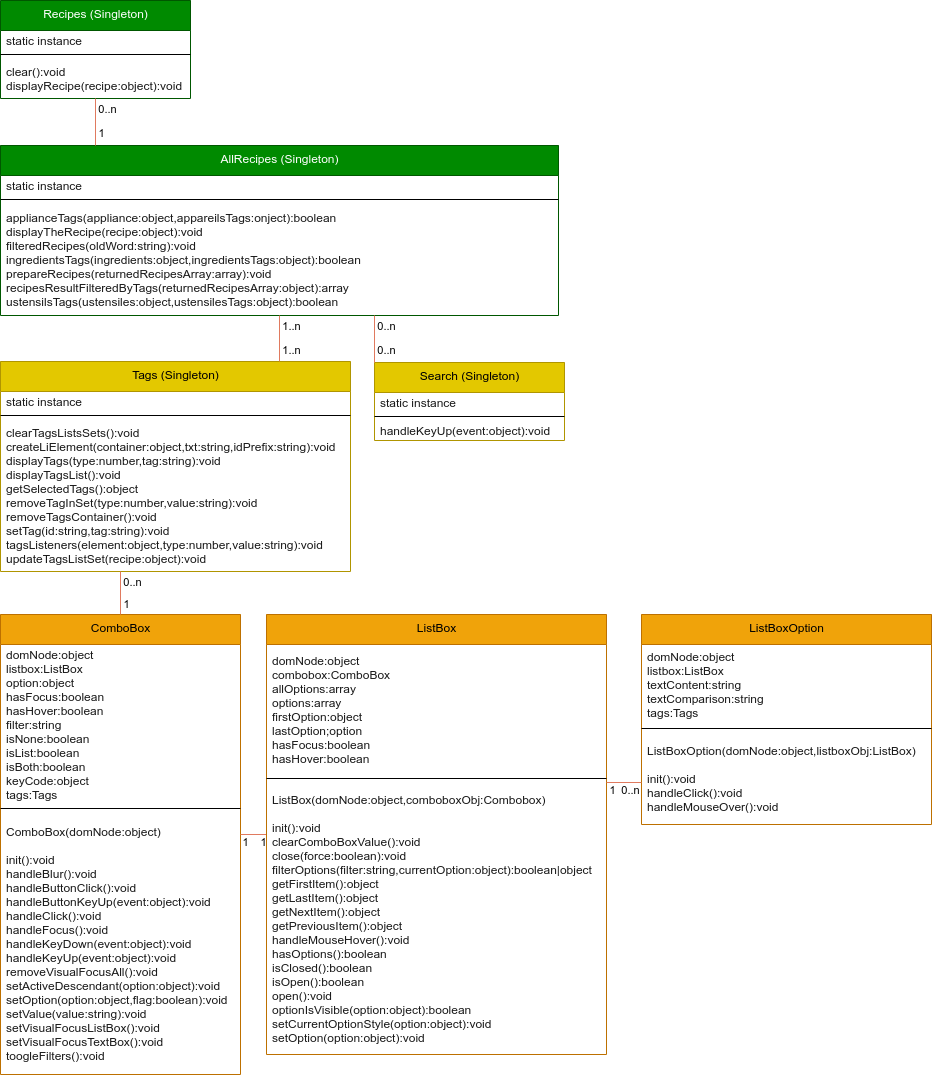

The diagram above was exported from draw.io. Its source (the exported page's mxGraphModel, read from the mxfile embedded in the PNG):
<mxGraphModel dx="1998" dy="794" grid="0" gridSize="10" guides="1" tooltips="1" connect="1" arrows="1" fold="1" page="1" pageScale="1" pageWidth="827" pageHeight="1169" background="#FFFFFF" math="0" shadow="0">
  <root>
    <mxCell id="0" />
    <mxCell id="1" parent="0" />
    <mxCell id="2" value="AllRecipes (Singleton)" style="swimlane;fontStyle=0;align=center;verticalAlign=top;childLayout=stackLayout;horizontal=1;startSize=30;horizontalStack=0;resizeParent=1;resizeParentMax=0;resizeLast=0;collapsible=0;marginBottom=0;html=1;fillColor=#008a00;strokeColor=#005700;fontColor=#ffffff;" parent="1" vertex="1">
      <mxGeometry x="40" y="169" width="558" height="170" as="geometry" />
    </mxCell>
    <mxCell id="6" value="static instance&lt;br&gt;" style="text;html=1;strokeColor=none;fillColor=none;align=left;verticalAlign=middle;spacingLeft=4;spacingRight=4;overflow=hidden;rotatable=0;points=[[0,0.5],[1,0.5]];portConstraint=eastwest;fontColor=#1A1A1A;" parent="2" vertex="1">
      <mxGeometry y="30" width="558" height="20" as="geometry" />
    </mxCell>
    <mxCell id="7" value="" style="line;strokeWidth=1;fillColor=none;align=left;verticalAlign=middle;spacingTop=-1;spacingLeft=3;spacingRight=3;rotatable=0;labelPosition=right;points=[];portConstraint=eastwest;" parent="2" vertex="1">
      <mxGeometry y="50" width="558" height="8" as="geometry" />
    </mxCell>
    <mxCell id="9" value="applianceTags(appliance:object,appareilsTags:onject):boolean&lt;br&gt;displayTheRecipe(recipe:object):void&lt;br&gt;filteredRecipes(oldWord:string):void&lt;br&gt;ingredientsTags(ingredients:object,ingredientsTags:object):boolean&lt;br&gt;prepareRecipes(returnedRecipesArray:array):void&lt;br&gt;recipesResultFilteredByTags(returnedRecipesArray:object):array&lt;br&gt;ustensilsTags(ustensiles:object,ustensilesTags:object):boolean&lt;br&gt;" style="text;html=1;strokeColor=none;fillColor=none;align=left;verticalAlign=middle;spacingLeft=4;spacingRight=4;overflow=hidden;rotatable=0;points=[[0,0.5],[1,0.5]];portConstraint=eastwest;fontColor=#1A1A1A;" parent="2" vertex="1">
      <mxGeometry y="58" width="558" height="112" as="geometry" />
    </mxCell>
    <mxCell id="10" value="ComboBox" style="swimlane;fontStyle=0;align=center;verticalAlign=top;childLayout=stackLayout;horizontal=1;startSize=30;horizontalStack=0;resizeParent=1;resizeParentMax=0;resizeLast=0;collapsible=0;marginBottom=0;html=1;fillColor=#f0a30a;strokeColor=#BD7000;fontColor=#000000;" parent="1" vertex="1">
      <mxGeometry x="40" y="638" width="240" height="460" as="geometry" />
    </mxCell>
    <mxCell id="11" value="&lt;div&gt;domNode:object&lt;/div&gt;&lt;div&gt;listbox:ListBox&lt;/div&gt;&lt;div&gt;option:object&lt;/div&gt;&lt;div&gt;hasFocus:boolean&lt;/div&gt;&lt;div&gt;hasHover:boolean&lt;/div&gt;&lt;div&gt;filter:string&lt;/div&gt;&lt;div&gt;isNone:boolean&lt;/div&gt;&lt;div&gt;isList:boolean&lt;/div&gt;&lt;div&gt;isBoth:boolean&lt;/div&gt;&lt;div&gt;keyCode:object&lt;/div&gt;&lt;div&gt;tags:Tags&lt;/div&gt;" style="text;html=1;strokeColor=none;fillColor=none;align=left;verticalAlign=middle;spacingLeft=4;spacingRight=4;overflow=hidden;rotatable=0;points=[[0,0.5],[1,0.5]];portConstraint=eastwest;fontColor=#1A1A1A;" parent="10" vertex="1">
      <mxGeometry y="30" width="240" height="160" as="geometry" />
    </mxCell>
    <mxCell id="12" value="" style="line;strokeWidth=1;fillColor=none;align=left;verticalAlign=middle;spacingTop=-1;spacingLeft=3;spacingRight=3;rotatable=0;labelPosition=right;points=[];portConstraint=eastwest;" parent="10" vertex="1">
      <mxGeometry y="190" width="240" height="8" as="geometry" />
    </mxCell>
    <mxCell id="13" value="ComboBox(domNode:object)&lt;br&gt;&lt;br&gt;init():void&lt;br&gt;handleBlur():void&lt;br&gt;handleButtonClick():void&lt;br&gt;handleButtonKeyUp(event:object):void&lt;br&gt;handleClick():void&lt;br&gt;handleFocus():void&lt;br&gt;handleKeyDown(event:object):void&lt;br&gt;handleKeyUp(event:object):void&lt;br&gt;removeVisualFocusAll():void&lt;br&gt;setActiveDescendant(option:object):void&lt;br&gt;setOption(option:object,flag:boolean):void&lt;br&gt;setValue(value:string):void&lt;br&gt;setVisualFocusListBox():void&lt;br&gt;setVisualFocusTextBox():void&lt;br&gt;toogleFilters():void" style="text;html=1;strokeColor=none;fillColor=none;align=left;verticalAlign=middle;spacingLeft=4;spacingRight=4;overflow=hidden;rotatable=0;points=[[0,0.5],[1,0.5]];portConstraint=eastwest;fontColor=#1A1A1A;" parent="10" vertex="1">
      <mxGeometry y="198" width="240" height="262" as="geometry" />
    </mxCell>
    <mxCell id="36" style="endArrow=none;html=1;rounded=0;align=center;verticalAlign=top;endFill=0;labelBackgroundColor=none;fillColor=#F2CC8F;strokeColor=#E07A5F;fontColor=#393C56;orthogonal=1;" parent="1" source="14" target="13" edge="1">
      <mxGeometry relative="1" as="geometry">
        <mxPoint x="79.0780364755849" y="1128" as="sourcePoint" />
        <mxPoint x="78.96000000000004" y="1099.834" as="targetPoint" />
      </mxGeometry>
    </mxCell>
    <mxCell id="43" value="1" style="edgeLabel;html=1;align=center;verticalAlign=middle;resizable=0;points=[];" parent="36" vertex="1" connectable="0">
      <mxGeometry x="0.6567" relative="1" as="geometry">
        <mxPoint y="7" as="offset" />
      </mxGeometry>
    </mxCell>
    <mxCell id="45" value="1" style="edgeLabel;html=1;align=center;verticalAlign=middle;resizable=0;points=[];" parent="36" vertex="1" connectable="0">
      <mxGeometry x="-0.6686" relative="1" as="geometry">
        <mxPoint y="7" as="offset" />
      </mxGeometry>
    </mxCell>
    <mxCell id="14" value="ListBox" style="swimlane;fontStyle=0;align=center;verticalAlign=top;childLayout=stackLayout;horizontal=1;startSize=30;horizontalStack=0;resizeParent=1;resizeParentMax=0;resizeLast=0;collapsible=0;marginBottom=0;html=1;fillColor=#f0a30a;strokeColor=#BD7000;fontColor=#000000;" parent="1" vertex="1">
      <mxGeometry x="306" y="638" width="340" height="440" as="geometry" />
    </mxCell>
    <mxCell id="15" value="&lt;div&gt;domNode:object&lt;/div&gt;&lt;div&gt;combobox:ComboBox&lt;/div&gt;&lt;div&gt;allOptions:array&lt;/div&gt;&lt;div&gt;options:array&lt;/div&gt;&lt;div&gt;firstOption:object&lt;/div&gt;&lt;div&gt;lastOption;option&lt;/div&gt;&lt;div&gt;hasFocus:boolean&lt;/div&gt;&lt;div&gt;hasHover:boolean&lt;/div&gt;" style="text;html=1;strokeColor=none;fillColor=none;align=left;verticalAlign=middle;spacingLeft=4;spacingRight=4;overflow=hidden;rotatable=0;points=[[0,0.5],[1,0.5]];portConstraint=eastwest;fontColor=#1A1A1A;" parent="14" vertex="1">
      <mxGeometry y="30" width="340" height="130" as="geometry" />
    </mxCell>
    <mxCell id="16" value="" style="line;strokeWidth=1;fillColor=none;align=left;verticalAlign=middle;spacingTop=-1;spacingLeft=3;spacingRight=3;rotatable=0;labelPosition=right;points=[];portConstraint=eastwest;" parent="14" vertex="1">
      <mxGeometry y="160" width="340" height="8" as="geometry" />
    </mxCell>
    <mxCell id="17" value="ListBox(domNode:object,comboboxObj:Combobox)&lt;br&gt;&lt;br&gt;init():void&lt;br&gt;clearComboBoxValue():void&lt;br&gt;close(force:boolean):void&lt;br&gt;filterOptions(filter:string,currentOption:object):boolean|object&lt;br&gt;getFirstItem():object&lt;br&gt;getLastItem():object&lt;br&gt;getNextItem():object&lt;br&gt;getPreviousItem():object&lt;br&gt;handleMouseHover():void&lt;br&gt;hasOptions():boolean&lt;br&gt;isClosed():boolean&lt;br&gt;isOpen():boolean&lt;br&gt;open():void&lt;br&gt;optionIsVisible(option:object):boolean&lt;br&gt;setCurrentOptionStyle(option:object):void&lt;br&gt;setOption(option:object):void" style="text;html=1;strokeColor=none;fillColor=none;align=left;verticalAlign=middle;spacingLeft=4;spacingRight=4;overflow=hidden;rotatable=0;points=[[0,0.5],[1,0.5]];portConstraint=eastwest;fontColor=#1A1A1A;" parent="14" vertex="1">
      <mxGeometry y="168" width="340" height="272" as="geometry" />
    </mxCell>
    <mxCell id="18" value="ListBoxOption&lt;br&gt;" style="swimlane;fontStyle=0;align=center;verticalAlign=top;childLayout=stackLayout;horizontal=1;startSize=30;horizontalStack=0;resizeParent=1;resizeParentMax=0;resizeLast=0;collapsible=0;marginBottom=0;html=1;fillColor=#f0a30a;strokeColor=#BD7000;fontColor=#000000;" parent="1" vertex="1">
      <mxGeometry x="681" y="638" width="290" height="210" as="geometry" />
    </mxCell>
    <mxCell id="19" value="&lt;div&gt;domNode:object&lt;/div&gt;&lt;div&gt;listbox:ListBox&lt;/div&gt;&lt;div&gt;textContent:string&lt;/div&gt;&lt;div&gt;textComparison:string&lt;/div&gt;&lt;div&gt;tags:Tags&lt;/div&gt;" style="text;html=1;strokeColor=none;fillColor=none;align=left;verticalAlign=middle;spacingLeft=4;spacingRight=4;overflow=hidden;rotatable=0;points=[[0,0.5],[1,0.5]];portConstraint=eastwest;fontColor=#1A1A1A;" parent="18" vertex="1">
      <mxGeometry y="30" width="290" height="80" as="geometry" />
    </mxCell>
    <mxCell id="20" value="" style="line;strokeWidth=1;fillColor=none;align=left;verticalAlign=middle;spacingTop=-1;spacingLeft=3;spacingRight=3;rotatable=0;labelPosition=right;points=[];portConstraint=eastwest;" parent="18" vertex="1">
      <mxGeometry y="110" width="290" height="8" as="geometry" />
    </mxCell>
    <mxCell id="21" value="ListBoxOption(domNode:object,listboxObj:ListBox)&lt;br&gt;&lt;br&gt;init():void&lt;br&gt;handleClick():void&lt;br&gt;handleMouseOver():void" style="text;html=1;strokeColor=none;fillColor=none;align=left;verticalAlign=middle;spacingLeft=4;spacingRight=4;overflow=hidden;rotatable=0;points=[[0,0.5],[1,0.5]];portConstraint=eastwest;fontColor=#1A1A1A;" parent="18" vertex="1">
      <mxGeometry y="118" width="290" height="92" as="geometry" />
    </mxCell>
    <mxCell id="22" value="Recipes (Singleton)" style="swimlane;fontStyle=0;align=center;verticalAlign=top;childLayout=stackLayout;horizontal=1;startSize=30;horizontalStack=0;resizeParent=1;resizeParentMax=0;resizeLast=0;collapsible=0;marginBottom=0;html=1;fillColor=#008a00;strokeColor=#005700;fontColor=#ffffff;" parent="1" vertex="1">
      <mxGeometry x="40" y="24" width="190" height="98" as="geometry" />
    </mxCell>
    <mxCell id="23" value="static instance" style="text;html=1;strokeColor=none;fillColor=none;align=left;verticalAlign=middle;spacingLeft=4;spacingRight=4;overflow=hidden;rotatable=0;points=[[0,0.5],[1,0.5]];portConstraint=eastwest;fontColor=#1A1A1A;" parent="22" vertex="1">
      <mxGeometry y="30" width="190" height="20" as="geometry" />
    </mxCell>
    <mxCell id="24" value="" style="line;strokeWidth=1;fillColor=none;align=left;verticalAlign=middle;spacingTop=-1;spacingLeft=3;spacingRight=3;rotatable=0;labelPosition=right;points=[];portConstraint=eastwest;" parent="22" vertex="1">
      <mxGeometry y="50" width="190" height="8" as="geometry" />
    </mxCell>
    <mxCell id="25" value="clear():void&lt;br&gt;displayRecipe(recipe:object):void" style="text;html=1;strokeColor=none;fillColor=none;align=left;verticalAlign=middle;spacingLeft=4;spacingRight=4;overflow=hidden;rotatable=0;points=[[0,0.5],[1,0.5]];portConstraint=eastwest;fontColor=#1A1A1A;" parent="22" vertex="1">
      <mxGeometry y="58" width="190" height="40" as="geometry" />
    </mxCell>
    <mxCell id="26" value="Search (Singleton)" style="swimlane;fontStyle=0;align=center;verticalAlign=top;childLayout=stackLayout;horizontal=1;startSize=30;horizontalStack=0;resizeParent=1;resizeParentMax=0;resizeLast=0;collapsible=0;marginBottom=0;html=1;fillColor=#e3c800;strokeColor=#B09500;fontColor=#000000;" parent="1" vertex="1">
      <mxGeometry x="414" y="386" width="190" height="78" as="geometry" />
    </mxCell>
    <mxCell id="27" value="static instance" style="text;html=1;strokeColor=none;fillColor=none;align=left;verticalAlign=middle;spacingLeft=4;spacingRight=4;overflow=hidden;rotatable=0;points=[[0,0.5],[1,0.5]];portConstraint=eastwest;fontColor=#1A1A1A;" parent="26" vertex="1">
      <mxGeometry y="30" width="190" height="20" as="geometry" />
    </mxCell>
    <mxCell id="28" value="" style="line;strokeWidth=1;fillColor=none;align=left;verticalAlign=middle;spacingTop=-1;spacingLeft=3;spacingRight=3;rotatable=0;labelPosition=right;points=[];portConstraint=eastwest;" parent="26" vertex="1">
      <mxGeometry y="50" width="190" height="8" as="geometry" />
    </mxCell>
    <mxCell id="29" value="handleKeyUp(event:object):void" style="text;html=1;strokeColor=none;fillColor=none;align=left;verticalAlign=middle;spacingLeft=4;spacingRight=4;overflow=hidden;rotatable=0;points=[[0,0.5],[1,0.5]];portConstraint=eastwest;fontColor=#1A1A1A;" parent="26" vertex="1">
      <mxGeometry y="58" width="190" height="20" as="geometry" />
    </mxCell>
    <mxCell id="30" value="Tags (Singleton)" style="swimlane;fontStyle=0;align=center;verticalAlign=top;childLayout=stackLayout;horizontal=1;startSize=30;horizontalStack=0;resizeParent=1;resizeParentMax=0;resizeLast=0;collapsible=0;marginBottom=0;html=1;fillColor=#e3c800;strokeColor=#B09500;fontColor=#000000;" parent="1" vertex="1">
      <mxGeometry x="40" y="385" width="350" height="210" as="geometry" />
    </mxCell>
    <mxCell id="31" value="static instance" style="text;html=1;strokeColor=none;fillColor=none;align=left;verticalAlign=middle;spacingLeft=4;spacingRight=4;overflow=hidden;rotatable=0;points=[[0,0.5],[1,0.5]];portConstraint=eastwest;fontColor=#1A1A1A;" parent="30" vertex="1">
      <mxGeometry y="30" width="350" height="20" as="geometry" />
    </mxCell>
    <mxCell id="32" value="" style="line;strokeWidth=1;fillColor=none;align=left;verticalAlign=middle;spacingTop=-1;spacingLeft=3;spacingRight=3;rotatable=0;labelPosition=right;points=[];portConstraint=eastwest;" parent="30" vertex="1">
      <mxGeometry y="50" width="350" height="8" as="geometry" />
    </mxCell>
    <mxCell id="33" value="clearTagsListsSets():void&lt;br&gt;createLiElement(container:object,txt:string,idPrefix:string):void&lt;br&gt;displayTags(type:number,tag:string):void&lt;br&gt;displayTagsList():void&lt;br&gt;getSelectedTags():object&lt;br&gt;removeTagInSet(type:number,value:string):void&lt;br&gt;removeTagsContainer():void&lt;br&gt;setTag(id:string,tag:string):void&lt;br&gt;tagsListeners(element:object,type:number,value:string):void&lt;br&gt;updateTagsListSet(recipe:object):void" style="text;html=1;strokeColor=none;fillColor=none;align=left;verticalAlign=middle;spacingLeft=4;spacingRight=4;overflow=hidden;rotatable=0;points=[[0,0.5],[1,0.5]];portConstraint=eastwest;fontColor=#1A1A1A;" parent="30" vertex="1">
      <mxGeometry y="58" width="350" height="152" as="geometry" />
    </mxCell>
    <mxCell id="46" style="endArrow=none;html=1;rounded=0;align=center;verticalAlign=top;endFill=0;labelBackgroundColor=none;fillColor=#F2CC8F;strokeColor=#E07A5F;fontColor=#393C56;orthogonal=1;" parent="1" source="18" target="17" edge="1">
      <mxGeometry relative="1" as="geometry">
        <mxPoint x="66" y="1607" as="sourcePoint" />
        <mxPoint x="66.07999999999993" y="1578.904" as="targetPoint" />
      </mxGeometry>
    </mxCell>
    <mxCell id="47" value="1" style="edgeLabel;html=1;align=center;verticalAlign=middle;resizable=0;points=[];" parent="46" vertex="1" connectable="0">
      <mxGeometry x="0.6567" relative="1" as="geometry">
        <mxPoint x="-2" y="7" as="offset" />
      </mxGeometry>
    </mxCell>
    <mxCell id="48" value="0..n" style="edgeLabel;html=1;align=center;verticalAlign=middle;resizable=0;points=[];" parent="46" vertex="1" connectable="0">
      <mxGeometry x="-0.6686" relative="1" as="geometry">
        <mxPoint x="-6" y="7" as="offset" />
      </mxGeometry>
    </mxCell>
    <mxCell id="49" style="endArrow=none;html=1;rounded=0;align=center;verticalAlign=top;endFill=0;labelBackgroundColor=none;fillColor=#F2CC8F;strokeColor=#E07A5F;fontColor=#393C56;orthogonal=1;snapToPoint=0;fixDash=0;anchorPointDirection=1;" parent="1" source="25" target="2" edge="1">
      <mxGeometry relative="1" as="geometry">
        <mxPoint x="87.74045801526722" y="142.99999999999997" as="sourcePoint" />
        <mxPoint x="99" y="160" as="targetPoint" />
      </mxGeometry>
    </mxCell>
    <mxCell id="50" value="1" style="edgeLabel;html=1;align=center;verticalAlign=middle;resizable=0;points=[];" parent="49" vertex="1" connectable="0">
      <mxGeometry x="0.6567" relative="1" as="geometry">
        <mxPoint x="5" y="-4" as="offset" />
      </mxGeometry>
    </mxCell>
    <mxCell id="51" value="0..n" style="edgeLabel;html=1;align=center;verticalAlign=middle;resizable=0;points=[];" parent="49" vertex="1" connectable="0">
      <mxGeometry x="-0.6686" relative="1" as="geometry">
        <mxPoint x="11" y="2" as="offset" />
      </mxGeometry>
    </mxCell>
    <mxCell id="52" style="endArrow=none;html=1;rounded=0;align=center;verticalAlign=top;endFill=0;labelBackgroundColor=none;fillColor=#F2CC8F;strokeColor=#E07A5F;fontColor=#393C56;orthogonal=1;" parent="1" source="10" target="33" edge="1">
      <mxGeometry relative="1" as="geometry">
        <mxPoint x="79.20000000000005" y="624.78" as="sourcePoint" />
        <mxPoint x="79.13720888246985" y="590" as="targetPoint" />
      </mxGeometry>
    </mxCell>
    <mxCell id="53" value="0..n" style="edgeLabel;html=1;align=center;verticalAlign=middle;resizable=0;points=[];" parent="52" vertex="1" connectable="0">
      <mxGeometry x="0.6567" relative="1" as="geometry">
        <mxPoint x="11" y="3" as="offset" />
      </mxGeometry>
    </mxCell>
    <mxCell id="54" value="1" style="edgeLabel;html=1;align=center;verticalAlign=middle;resizable=0;points=[];" parent="52" vertex="1" connectable="0">
      <mxGeometry x="-0.6686" relative="1" as="geometry">
        <mxPoint x="5" y="-3" as="offset" />
      </mxGeometry>
    </mxCell>
    <mxCell id="58" style="endArrow=none;html=1;rounded=0;align=center;verticalAlign=top;endFill=0;labelBackgroundColor=none;fillColor=#F2CC8F;strokeColor=#E07A5F;fontColor=#393C56;orthogonal=1;snapToPoint=0;fixDash=0;anchorPointDirection=1;" parent="1" source="9" target="30" edge="1">
      <mxGeometry relative="1" as="geometry">
        <mxPoint x="135" y="442" as="sourcePoint" />
        <mxPoint x="135" y="469" as="targetPoint" />
      </mxGeometry>
    </mxCell>
    <mxCell id="59" value="1..n" style="edgeLabel;html=1;align=center;verticalAlign=middle;resizable=0;points=[];" parent="58" vertex="1" connectable="0">
      <mxGeometry x="0.6567" relative="1" as="geometry">
        <mxPoint x="11" y="-4" as="offset" />
      </mxGeometry>
    </mxCell>
    <mxCell id="60" value="1..n" style="edgeLabel;html=1;align=center;verticalAlign=middle;resizable=0;points=[];" parent="58" vertex="1" connectable="0">
      <mxGeometry x="-0.6686" relative="1" as="geometry">
        <mxPoint x="11" y="2" as="offset" />
      </mxGeometry>
    </mxCell>
    <mxCell id="61" style="endArrow=none;html=1;rounded=0;align=center;verticalAlign=top;endFill=0;labelBackgroundColor=none;fillColor=#F2CC8F;strokeColor=#E07A5F;fontColor=#393C56;orthogonal=1;snapToPoint=0;fixDash=0;anchorPointDirection=1;" parent="1" source="9" target="26" edge="1">
      <mxGeometry relative="1" as="geometry">
        <mxPoint x="505" y="339" as="sourcePoint" />
        <mxPoint x="505" y="385" as="targetPoint" />
      </mxGeometry>
    </mxCell>
    <mxCell id="62" value="0..n" style="edgeLabel;html=1;align=center;verticalAlign=middle;resizable=0;points=[];" parent="61" vertex="1" connectable="0">
      <mxGeometry x="0.6567" relative="1" as="geometry">
        <mxPoint x="11" y="-4" as="offset" />
      </mxGeometry>
    </mxCell>
    <mxCell id="63" value="0..n" style="edgeLabel;html=1;align=center;verticalAlign=middle;resizable=0;points=[];" parent="61" vertex="1" connectable="0">
      <mxGeometry x="-0.6686" relative="1" as="geometry">
        <mxPoint x="11" y="2" as="offset" />
      </mxGeometry>
    </mxCell>
  </root>
</mxGraphModel>